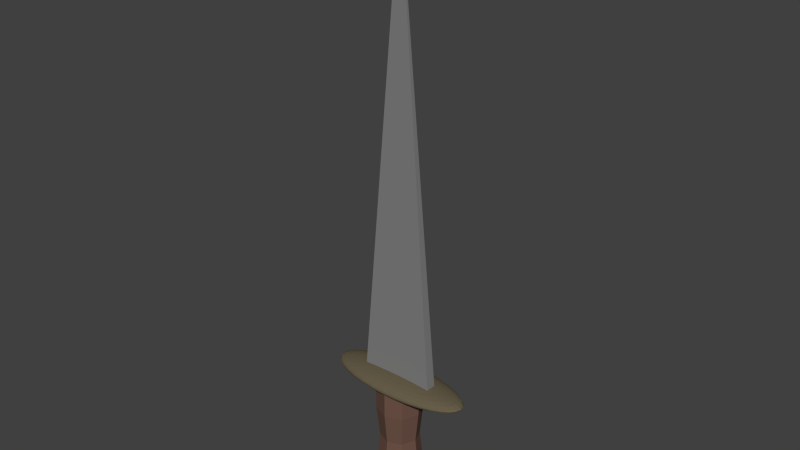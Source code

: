 # Source: sword.blend  (saved by Blender 2.71.0; exported with 4.5.12 LTS)
import bpy
from mathutils import Matrix  # noqa: F401  (used for matrix-valued properties, if any)

bpy.ops.wm.read_factory_settings(use_empty=True)
scene = bpy.context.scene
scene.name = 'Scene'

# ---- collections
col_collection_1 = bpy.data.collections.new('Collection 1'); scene.collection.children.link(col_collection_1)

# ---- materials (node trees are filled in below, after node groups)
mat_blade = bpy.data.materials.new('Blade')
mat_blade.alpha_threshold = 0.0
mat_blade.use_transparent_shadow = False
mat_blade.diffuse_color = (0.2266, 0.2266, 0.2266, 1.0)
mat_blade.roughness = 0.5
mat_blade.line_color = (0.0, 0.0, 0.0, 1.0)
mat_light_wood = bpy.data.materials.new('Light Wood')
mat_light_wood.alpha_threshold = 0.0
mat_light_wood.use_transparent_shadow = False
mat_light_wood.diffuse_color = (0.1376, 0.1131, 0.06904, 1.0)
mat_light_wood.roughness = 0.5
mat_light_wood.line_color = (0.0, 0.0, 0.0, 1.0)
mat_dark_wood = bpy.data.materials.new('Dark Wood')
mat_dark_wood.alpha_threshold = 0.0
mat_dark_wood.use_transparent_shadow = False
mat_dark_wood.diffuse_color = (0.1574, 0.08706, 0.06449, 1.0)
mat_dark_wood.roughness = 0.5
mat_dark_wood.line_color = (0.0, 0.0, 0.0, 1.0)

# ---- material node trees

# ---- world
world_world = bpy.data.worlds.new('World'); scene.world = world_world
world_world.color = (0.05088, 0.05088, 0.05088)
world_world.use_sun_shadow = False
world_world.sun_shadow_jitter_overblur = 0.0
world_world.cycles.sampling_method = 'MANUAL'
world_world.cycles.sample_map_resolution = 256

# ---- meshes
me_cylinder = bpy.data.meshes.new('Cylinder')
me_cylinder.from_pydata([(-4.59e-09, 0.8768, -2.053), (-4.59e-09, 0.8768, 2.903), (0.62, 0.62, -2.053), (0.62, 0.62, 2.903), (0.8768, -3.814e-08, -2.053), (0.8768, -3.814e-08, 2.903), (0.62, -0.62, -2.053), (0.62, -0.62, 2.903), (-8.124e-08, -0.8768, -2.053), (-8.124e-08, -0.8768, 2.903), (-0.62, -0.62, -2.053), (-0.62, -0.62, 2.903), (-0.8768, 1.064e-08, -2.053), (-0.8768, 1.064e-08, 2.903), (-0.62, 0.62, -2.053), (-0.62, 0.62, 2.903), (-9.566e-09, 0.7432, 0.4249), (0.5255, 0.5255, 0.4249), (0.7432, -3.23e-08, 0.4249), (0.5255, -0.5255, 0.4249), (-7.454e-08, -0.7432, 0.4249), (-0.5255, -0.5255, 0.4249), (-0.7432, 9.046e-09, 0.4249), (-0.5255, 0.5255, 0.4249), (-4.59e-09, 0.8768, 1.664), (0.62, 0.62, 1.664), (0.8768, -3.814e-08, 1.664), (0.62, -0.62, 1.664), (-8.124e-08, -0.8768, 1.664), (-0.62, -0.62, 1.664), (-0.8768, 1.064e-08, 1.664), (-0.62, 0.62, 1.664), (0.62, 0.62, -0.8373), (0.8768, -3.814e-08, -0.8373), (0.62, -0.62, -0.8373), (-8.124e-08, -0.8768, -0.8373), (-0.62, -0.62, -0.8373), (-0.8768, 1.064e-08, -0.8373), (-0.62, 0.62, -0.8373), (-4.59e-09, 0.8768, -0.8373), (1.643, -0.5879, 2.987), (1.397, -0.5, 3.041), (1.098, -0.3928, 3.085), (0.7562, -0.2706, 3.118), (0.3855, -0.1379, 3.139), (0.3029, -0.1622, 3.139), (0.5941, -0.3182, 3.118), (0.8625, -0.4619, 3.085), (1.098, -0.5879, 3.041), (1.291, -0.6913, 2.987), (1.434, -0.7682, 2.926), (1.523, -0.8155, 2.859), (1.553, -0.8315, 2.789), (1.523, -0.8155, 2.72), (1.434, -0.7682, 2.653), (1.291, -0.6913, 2.591), (1.098, -0.5879, 2.537), (0.8625, -0.4619, 2.493), (0.5941, -0.3182, 2.46), (0.3029, -0.1622, 2.44), (0.2086, -0.1802, 2.44), (0.4092, -0.3536, 2.46), (0.5941, -0.5133, 2.493), (0.7562, -0.6533, 2.537), (0.8892, -0.7682, 2.591), (0.988, -0.8536, 2.653), (1.049, -0.9061, 2.72), (1.069, -0.9239, 2.789), (1.049, -0.9061, 2.859), (0.988, -0.8536, 2.926), (0.8892, -0.7682, 2.987), (0.7562, -0.6533, 3.041), (0.5941, -0.5133, 3.085), (0.4092, -0.3536, 3.118), (0.2086, -0.1802, 3.139), (2.628e-07, -3.01e-07, 3.145), (0.1064, -0.1913, 3.139), (0.2086, -0.3753, 3.118), (0.3029, -0.5449, 3.085), (0.3855, -0.6935, 3.041), (0.4533, -0.8155, 2.987), (0.5037, -0.9061, 2.926), (0.5347, -0.9619, 2.859), (0.5452, -0.9808, 2.789), (0.5347, -0.9619, 2.72), (0.5037, -0.9061, 2.653), (0.4533, -0.8155, 2.591), (0.3855, -0.6935, 2.537), (0.3029, -0.5449, 2.493), (0.2086, -0.3753, 2.46), (0.1064, -0.1913, 2.44), (-5.664e-08, -0.1951, 2.44), (1.203e-07, -0.3827, 2.46), (9.951e-08, -0.5556, 2.493), (3.077e-07, -0.7071, 2.537), (4.326e-07, -0.8315, 2.591), (-6.705e-08, -0.9239, 2.653), (5.576e-07, -0.9808, 2.72), (4.326e-07, -1.0, 2.789), (5.576e-07, -0.9808, 2.859), (-6.705e-08, -0.9239, 2.926), (4.326e-07, -0.8315, 2.987), (3.077e-07, -0.7071, 3.041), (3.705e-08, -0.5556, 3.085), (3.705e-08, -0.3827, 3.118), (-4.623e-08, -0.1951, 3.139), (-0.1064, -0.1913, 3.139), (-0.2086, -0.3753, 3.118), (-0.3029, -0.5449, 3.085), (-0.3855, -0.6935, 3.041), (-0.4533, -0.8155, 2.987), (-0.5037, -0.9061, 2.926), (-0.5347, -0.9619, 2.859), (-0.5452, -0.9808, 2.789), (-0.5347, -0.9619, 2.72), (-0.5037, -0.9061, 2.653), (-0.4533, -0.8155, 2.591), (-0.3855, -0.6935, 2.537), (-0.3029, -0.5449, 2.493), (-0.2086, -0.3753, 2.46), (-0.1064, -0.1913, 2.44), (-0.2086, -0.1802, 2.44), (-0.4092, -0.3536, 2.46), (-0.5941, -0.5133, 2.493), (-0.7562, -0.6533, 2.537), (-0.8892, -0.7682, 2.591), (-0.988, -0.8536, 2.653), (-1.049, -0.9061, 2.72), (-1.069, -0.9239, 2.789), (-1.049, -0.9061, 2.859), (-0.988, -0.8536, 2.926), (-0.8892, -0.7682, 2.987), (-0.7562, -0.6533, 3.041), (-0.5941, -0.5133, 3.085), (-0.4092, -0.3536, 3.118), (-0.2086, -0.1802, 3.139), (-0.3029, -0.1622, 3.139), (-0.5941, -0.3182, 3.118), (-0.8625, -0.4619, 3.085), (-1.098, -0.5879, 3.041), (-1.291, -0.6913, 2.987), (-1.434, -0.7682, 2.926), (-1.523, -0.8155, 2.859), (-1.553, -0.8315, 2.789), (-1.523, -0.8155, 2.72), (-1.434, -0.7682, 2.653), (-1.291, -0.6913, 2.591), (-1.098, -0.5879, 2.537), (-0.8625, -0.4619, 2.493), (-0.5941, -0.3182, 2.46), (-0.3029, -0.1622, 2.44), (-0.3855, -0.1379, 2.44), (-0.7562, -0.2706, 2.46), (-1.098, -0.3928, 2.493), (-1.397, -0.5, 2.537), (-1.643, -0.5879, 2.591), (-1.826, -0.6533, 2.653), (-1.938, -0.6935, 2.72), (-1.976, -0.7071, 2.789), (-1.938, -0.6935, 2.859), (2.532, -0.1802, 2.926), (2.688, -0.1913, 2.859), (-1.826, -0.6533, 2.926), (-1.643, -0.5879, 2.987), (-1.397, -0.5, 3.041), (-1.098, -0.3928, 3.085), (-0.7562, -0.2706, 3.118), (-0.3855, -0.1379, 3.139), (-0.4533, -0.1084, 3.139), (-0.8892, -0.2126, 3.118), (-1.291, -0.3087, 3.085), (-1.643, -0.3928, 3.041), (-1.932, -0.4619, 2.987), (-2.147, -0.5133, 2.926), (-2.279, -0.5449, 2.859), (2.741, -0.1951, 2.789), (2.688, -0.1913, 2.72), (-2.324, -0.5556, 2.789), (-2.279, -0.5449, 2.72), (-2.147, -0.5133, 2.653), (-1.932, -0.4619, 2.591), (-1.643, -0.3928, 2.537), (-1.291, -0.3087, 2.493), (-0.8892, -0.2126, 2.46), (-0.4533, -0.1084, 2.44), (-0.5037, -0.07466, 2.44), (-0.988, -0.1464, 2.46), (-1.434, -0.2126, 2.493), (-1.826, -0.2706, 2.537), (-2.147, -0.3182, 2.591), (2.532, -0.1802, 2.653), (2.279, -0.1622, 2.591), (-2.385, -0.3536, 2.653), (-2.532, -0.3753, 2.72), (-2.582, -0.3827, 2.789), (-2.532, -0.3753, 2.859), (-2.385, -0.3536, 2.926), (-2.147, -0.3182, 2.987), (-1.826, -0.2706, 3.041), (-1.434, -0.2126, 3.085), (-0.988, -0.1464, 3.118), (-0.5037, -0.07466, 3.139), (-0.5347, -0.03806, 3.139), (-1.049, -0.07466, 3.118), (-1.523, -0.1084, 3.085), (1.938, -0.1379, 2.537), (1.523, -0.1084, 2.493), (-1.938, -0.1379, 3.041), (-2.279, -0.1622, 2.987), (-2.532, -0.1802, 2.926), (-2.688, -0.1913, 2.859), (-2.741, -0.1951, 2.789), (-2.688, -0.1913, 2.72), (-2.532, -0.1802, 2.653), (-2.279, -0.1622, 2.591), (-1.938, -0.1379, 2.537), (-1.523, -0.1084, 2.493), (-1.049, -0.07466, 2.46), (-0.5347, -0.03806, 2.44), (-0.5452, 3.964e-09, 2.44), (1.049, -0.07466, 2.46), (0.5347, -0.03806, 2.44), (-1.069, 3.964e-09, 2.46), (-1.553, -1.094e-08, 2.493), (-1.976, -2.584e-08, 2.537), (-2.324, -8.544e-08, 2.591), (-2.582, 6.357e-08, 2.653), (-2.741, -8.544e-08, 2.72), (-2.794, -1.003e-07, 2.789), (-2.741, -8.544e-08, 2.859), (-2.582, 6.357e-08, 2.926), (-2.324, -8.544e-08, 2.987), (-1.976, -2.584e-08, 3.041), (-1.553, 2.632e-08, 3.085), (-1.069, 4.122e-08, 3.118), (-0.5452, -7.212e-09, 3.139), (-0.5347, 0.03806, 3.139), (-1.049, 0.07466, 3.118), (-1.523, 0.1084, 3.085), (-1.938, 0.1379, 3.041), (-2.279, 0.1622, 2.987), (-2.532, 0.1802, 2.926), (-2.688, 0.1913, 2.859), (-2.741, 0.1951, 2.789), (-2.688, 0.1913, 2.72), (-2.532, 0.1802, 2.653), (-2.279, 0.1622, 2.591), (-1.938, 0.1379, 2.537), (-1.523, 0.1084, 2.493), (-1.049, 0.07466, 2.46), (0.5347, -0.03806, 3.139), (1.049, -0.07466, 3.118), (-0.5347, 0.03806, 2.44), (-0.5037, 0.07466, 2.44), (-0.988, 0.1464, 2.46), (-1.434, 0.2126, 2.493), (-1.826, 0.2706, 2.537), (-2.147, 0.3182, 2.591), (-2.385, 0.3536, 2.653), (-2.532, 0.3753, 2.72), (-2.582, 0.3827, 2.789), (-2.532, 0.3753, 2.859), (-2.385, 0.3536, 2.926), (-2.147, 0.3182, 2.987), (-1.826, 0.2706, 3.041), (1.523, -0.1084, 3.085), (1.938, -0.1379, 3.041), (-1.434, 0.2126, 3.085), (-0.988, 0.1464, 3.118), (-0.5037, 0.07466, 3.139), (-0.4533, 0.1084, 3.139), (-0.8892, 0.2126, 3.118), (-1.291, 0.3087, 3.085), (-1.643, 0.3928, 3.041), (-1.932, 0.4619, 2.987), (-2.147, 0.5133, 2.926), (-2.279, 0.5449, 2.859), (-2.324, 0.5556, 2.789), (-2.279, 0.5449, 2.72), (-2.147, 0.5133, 2.653), (2.279, -0.1622, 2.987), (2.147, -0.3182, 2.987), (-1.932, 0.4619, 2.591), (-1.643, 0.3928, 2.537), (-1.291, 0.3087, 2.493), (-0.8892, 0.2126, 2.46), (-0.4533, 0.1084, 2.44), (-0.3855, 0.1379, 2.44), (-0.7562, 0.2706, 2.46), (-1.098, 0.3928, 2.493), (-1.397, 0.5, 2.537), (-1.643, 0.5879, 2.591), (-1.826, 0.6533, 2.653), (-1.938, 0.6935, 2.72), (-1.976, 0.7071, 2.789), (1.826, -0.2706, 3.041), (1.434, -0.2126, 3.085), (-1.938, 0.6935, 2.859), (-1.826, 0.6533, 2.926), (-1.643, 0.5879, 2.987), (-1.397, 0.5, 3.041), (-1.098, 0.3928, 3.085), (-0.7562, 0.2706, 3.118), (-0.3855, 0.1379, 3.139), (-0.3029, 0.1622, 3.139), (-0.5941, 0.3182, 3.118), (-0.8625, 0.4619, 3.085), (-1.098, 0.5879, 3.041), (-1.291, 0.6913, 2.987), (-1.434, 0.7682, 2.926), (0.988, -0.1464, 3.118), (0.5037, -0.07466, 3.139), (-1.523, 0.8155, 2.859), (-1.553, 0.8315, 2.789), (-1.523, 0.8155, 2.72), (-1.434, 0.7682, 2.653), (-1.291, 0.6913, 2.591), (-1.098, 0.5879, 2.537), (-0.8625, 0.4619, 2.493), (-0.5941, 0.3182, 2.46), (-0.3029, 0.1622, 2.44), (-8.565e-08, 0.0, 2.433), (-0.2086, 0.1802, 2.44), (-0.4092, 0.3536, 2.46), (-0.5941, 0.5133, 2.493), (-0.7562, 0.6533, 2.537), (-0.8892, 0.7682, 2.591), (-0.988, 0.8536, 2.653), (-1.049, 0.9061, 2.72), (-1.069, 0.9239, 2.789), (-1.049, 0.9061, 2.859), (-0.988, 0.8536, 2.926), (-0.8892, 0.7682, 2.987), (-0.7562, 0.6533, 3.041), (-0.5941, 0.5133, 3.085), (-0.4092, 0.3536, 3.118), (-0.2086, 0.1802, 3.139), (-0.1064, 0.1913, 3.139), (-0.2086, 0.3753, 3.118), (0.5037, -0.07466, 2.44), (0.988, -0.1464, 2.46), (-0.3029, 0.5449, 3.085), (-0.3855, 0.6935, 3.041), (-0.4533, 0.8155, 2.987), (-0.5037, 0.9061, 2.926), (-0.5347, 0.9619, 2.859), (-0.5452, 0.9808, 2.789), (-0.5347, 0.9619, 2.72), (-0.5037, 0.9061, 2.653), (-0.4533, 0.8155, 2.591), (-0.3855, 0.6935, 2.537), (-0.3029, 0.5449, 2.493), (-0.2086, 0.3753, 2.46), (-0.1064, 0.1913, 2.44), (-3.582e-08, 0.1951, 2.44), (1.434, -0.2126, 2.493), (-2.541e-08, 0.3827, 2.46), (-1.295e-07, 0.5556, 2.493), (-6.705e-08, 0.7071, 2.537), (-1.087e-07, 0.8315, 2.591), (1.828e-07, 0.9239, 2.653), (-2.753e-07, 0.9808, 2.72), (-2.336e-07, 1.0, 2.789), (-2.753e-07, 0.9808, 2.859), (5.787e-08, 0.9239, 2.926), (-1.087e-07, 0.8315, 2.987), (-6.705e-08, 0.7071, 3.041), (-4.623e-08, 0.5556, 3.085), (-6.705e-08, 0.3827, 3.118), (-8.787e-08, 0.1951, 3.139), (1.826, -0.2706, 2.537), (2.147, -0.3182, 2.591), (0.1064, 0.1913, 3.139), (0.2086, 0.3753, 3.118), (0.3029, 0.5449, 3.085), (0.3855, 0.6935, 3.041), (0.4533, 0.8155, 2.987), (0.5037, 0.9061, 2.926), (0.5347, 0.9619, 2.859), (0.5452, 0.9808, 2.789), (0.5347, 0.9619, 2.72), (0.5037, 0.9061, 2.653), (0.4533, 0.8155, 2.591), (0.3855, 0.6935, 2.537), (0.3029, 0.5449, 2.493), (0.2086, 0.3753, 2.46), (2.385, -0.3536, 2.653), (2.532, -0.3753, 2.72), (0.1064, 0.1913, 2.44), (0.2086, 0.1802, 2.44), (0.4092, 0.3536, 2.46), (0.5941, 0.5133, 2.493), (0.7562, 0.6533, 2.537), (0.8892, 0.7682, 2.591), (0.988, 0.8536, 2.653), (1.049, 0.9061, 2.72), (1.069, 0.9239, 2.789), (1.049, 0.9061, 2.859), (0.988, 0.8536, 2.926), (0.8892, 0.7682, 2.987), (0.7562, 0.6533, 3.041), (2.582, -0.3827, 2.789), (2.532, -0.3753, 2.859), (0.5941, 0.5133, 3.085), (0.4092, 0.3536, 3.118), (0.2086, 0.1802, 3.139), (0.3029, 0.1622, 3.139), (0.5941, 0.3182, 3.118), (0.8625, 0.4619, 3.085), (1.098, 0.5879, 3.041), (1.291, 0.6913, 2.987), (1.434, 0.7682, 2.926), (1.523, 0.8155, 2.859), (1.553, 0.8315, 2.789), (1.523, 0.8155, 2.72), (1.434, 0.7682, 2.653), (2.385, -0.3536, 2.926), (2.147, -0.5133, 2.926), (1.291, 0.6913, 2.591), (1.098, 0.5879, 2.537), (0.8625, 0.4619, 2.493), (0.5941, 0.3182, 2.46), (0.3029, 0.1622, 2.44), (0.3855, 0.1379, 2.44), (0.7562, 0.2706, 2.46), (1.098, 0.3928, 2.493), (1.397, 0.5, 2.537), (1.643, 0.5879, 2.591), (1.826, 0.6533, 2.653), (1.938, 0.6935, 2.72), (1.976, 0.7071, 2.789), (2.279, -0.5449, 2.859), (2.324, -0.5556, 2.789), (1.938, 0.6935, 2.859), (1.826, 0.6533, 2.926), (1.643, 0.5879, 2.987), (1.397, 0.5, 3.041), (1.098, 0.3928, 3.085), (0.7562, 0.2706, 3.118), (0.3855, 0.1379, 3.139), (0.4533, 0.1084, 3.139), (0.8892, 0.2126, 3.118), (1.291, 0.3087, 3.085), (1.643, 0.3928, 3.041), (1.932, 0.4619, 2.987), (2.147, 0.5133, 2.926), (2.279, -0.5449, 2.72), (2.147, -0.5133, 2.653), (2.279, 0.5449, 2.859), (2.324, 0.5556, 2.789), (2.279, 0.5449, 2.72), (2.147, 0.5133, 2.653), (1.932, 0.4619, 2.591), (1.643, 0.3928, 2.537), (1.291, 0.3087, 2.493), (0.8892, 0.2126, 2.46), (0.4533, 0.1084, 2.44), (0.5037, 0.07466, 2.44), (0.988, 0.1464, 2.46), (1.434, 0.2126, 2.493), (1.826, 0.2706, 2.537), (1.932, -0.4619, 2.591), (1.643, -0.3928, 2.537), (2.147, 0.3182, 2.591), (2.385, 0.3536, 2.653), (2.532, 0.3753, 2.72), (2.582, 0.3827, 2.789), (2.532, 0.3753, 2.859), (2.385, 0.3536, 2.926), (2.147, 0.3182, 2.987), (1.826, 0.2706, 3.041), (1.434, 0.2126, 3.085), (0.988, 0.1464, 3.118), (0.5037, 0.07466, 3.139), (0.5347, 0.03806, 3.139), (1.049, 0.07466, 3.118), (1.291, -0.3087, 2.493), (1.523, 0.1084, 3.085), (1.938, 0.1379, 3.041), (2.279, 0.1622, 2.987), (2.532, 0.1802, 2.926), (2.688, 0.1913, 2.859), (2.741, 0.1951, 2.789), (2.688, 0.1913, 2.72), (2.532, 0.1802, 2.653), (2.279, 0.1622, 2.591), (1.938, 0.1379, 2.537), (1.523, 0.1084, 2.493), (1.049, 0.07466, 2.46), (0.5347, 0.03806, 2.44), (0.5452, 0.0, 2.44), (0.8892, -0.2126, 2.46), (0.4533, -0.1084, 2.44), (1.069, 0.0, 2.46), (1.553, 0.0, 2.493), (1.976, 0.0, 2.537), (2.324, 0.0, 2.591), (2.582, 0.0, 2.653), (2.741, 0.0, 2.72), (2.794, 0.0, 2.789), (2.741, 0.0, 2.859), (2.582, 0.0, 2.926), (2.324, 0.0, 2.987), (1.976, 0.0, 3.041), (1.553, 0.0, 3.085), (1.069, 0.0, 3.118), (0.5452, 0.0, 3.139), (0.4533, -0.1084, 3.139), (0.8892, -0.2126, 3.118), (1.291, -0.3087, 3.085), (1.643, -0.3928, 3.041), (1.932, -0.4619, 2.987), (0.3855, -0.1379, 2.44), (0.7562, -0.2706, 2.46), (1.098, -0.3928, 2.493), (1.397, -0.5, 2.537), (1.643, -0.5879, 2.591), (1.826, -0.6533, 2.653), (1.938, -0.6935, 2.72), (1.976, -0.7071, 2.789), (1.938, -0.6935, 2.859), (1.826, -0.6533, 2.926), (-1.434, -0.1968, 3.065), (-1.434, 0.1968, 3.065), (1.434, 0.1968, 3.065), (1.434, -0.1968, 3.065), (-0.002976, -0.004069, 20.37), (-0.002976, 0.004069, 20.37), (0.002976, 0.004069, 20.37), (0.002976, -0.004069, 20.37)], [], [(24, 1, 3, 25), (25, 3, 5, 26), (26, 5, 7, 27), (27, 7, 9, 28), (28, 9, 11, 29), (29, 11, 13, 30), (3, 1, 15, 13, 11, 9, 7, 5), (31, 15, 1, 24), (30, 13, 15, 31), (0, 2, 4, 6, 8, 10, 12, 14), (39, 16, 17, 32), (32, 17, 18, 33), (33, 18, 19, 34), (34, 19, 20, 35), (35, 20, 21, 36), (36, 21, 22, 37), (38, 23, 16, 39), (37, 22, 23, 38), (16, 24, 25, 17), (17, 25, 26, 18), (18, 26, 27, 19), (19, 27, 28, 20), (20, 28, 29, 21), (21, 29, 30, 22), (23, 31, 24, 16), (22, 30, 31, 23), (0, 39, 32, 2), (2, 32, 33, 4), (4, 33, 34, 6), (6, 34, 35, 8), (8, 35, 36, 10), (10, 36, 37, 12), (14, 38, 39, 0), (12, 37, 38, 14), (266, 265, 504, 503), (295, 296, 265, 266), (190, 176, 498, 497), (310, 311, 250, 251), (281, 295, 266, 280), (386, 387, 176, 190), (416, 281, 280, 160), (371, 386, 190, 191), (431, 417, 416, 402), (508, 507, 311, 310), (511, 510, 295, 281), (446, 432, 401, 387), (220, 206, 494, 493), (461, 447, 386, 371), (491, 476, 355, 340), (221, 220, 493, 490), (476, 462, 370, 355), (447, 446, 387, 386), (432, 431, 402, 401), (462, 461, 371, 370), (509, 508, 310, 296), (492, 491, 340, 339), (521, 40, 511, 417), (514, 515, 462, 476), (516, 517, 447, 461), (321, 339, 221), (512, 513, 491, 492), (513, 514, 476, 491), (176, 175, 499, 498), (40, 41, 510, 511), (518, 519, 432, 446), (515, 516, 461, 462), (517, 518, 446, 447), (41, 42, 509, 510), (43, 44, 507, 508), (520, 521, 417, 431), (51, 50, 521, 520), (56, 55, 516, 515), (49, 48, 41, 40), (250, 75, 506), (46, 45, 44, 43), (47, 46, 43, 42), (321, 221, 490), (54, 53, 518, 517), (57, 56, 515, 514), (48, 47, 42, 41), (52, 51, 520, 519), (59, 58, 513, 512), (58, 57, 514, 513), (50, 49, 40, 521), (73, 74, 45, 46), (64, 65, 54, 55), (63, 64, 55, 56), (71, 72, 47, 48), (251, 250, 506, 505), (72, 73, 46, 47), (62, 63, 56, 57), (369, 75, 337), (69, 70, 49, 50), (60, 61, 58, 59), (65, 66, 53, 54), (68, 69, 50, 51), (67, 68, 51, 52), (66, 67, 52, 53), (89, 88, 62, 61), (82, 81, 69, 68), (85, 84, 66, 65), (321, 252, 219), (90, 89, 61, 60), (78, 77, 73, 72), (202, 75, 201), (83, 82, 68, 67), (86, 85, 65, 64), (84, 83, 67, 66), (87, 86, 64, 63), (79, 78, 72, 71), (80, 79, 71, 70), (77, 76, 74, 73), (103, 104, 77, 78), (95, 96, 85, 86), (98, 99, 82, 83), (93, 94, 87, 88), (168, 75, 167), (96, 97, 84, 85), (97, 98, 83, 84), (167, 75, 136), (99, 100, 81, 82), (100, 101, 80, 81), (94, 95, 86, 87), (104, 105, 76, 77), (92, 93, 88, 89), (91, 92, 89, 90), (101, 102, 79, 80), (120, 119, 92, 91), (118, 117, 94, 93), (108, 107, 104, 103), (321, 150, 121), (117, 116, 95, 94), (112, 111, 100, 99), (321, 91, 90), (113, 112, 99, 98), (119, 118, 93, 92), (109, 108, 103, 102), (116, 115, 96, 95), (114, 113, 98, 97), (111, 110, 101, 100), (110, 109, 102, 101), (129, 130, 111, 112), (124, 125, 116, 117), (128, 129, 112, 113), (160, 280, 502, 501), (126, 127, 114, 115), (134, 135, 106, 107), (321, 490, 489), (133, 134, 107, 108), (122, 123, 118, 119), (131, 132, 109, 110), (125, 126, 115, 116), (121, 122, 119, 120), (127, 128, 113, 114), (130, 131, 110, 111), (138, 137, 134, 133), (145, 144, 127, 126), (149, 148, 123, 122), (144, 143, 128, 127), (506, 75, 474), (147, 146, 125, 124), (137, 136, 135, 134), (321, 489, 457), (140, 139, 132, 131), (148, 147, 124, 123), (150, 149, 122, 121), (143, 142, 129, 128), (141, 140, 131, 130), (142, 141, 130, 129), (139, 138, 133, 132), (159, 162, 141, 142), (153, 154, 147, 148), (163, 164, 139, 140), (474, 75, 473), (162, 163, 140, 141), (154, 155, 146, 147), (473, 75, 440), (165, 166, 137, 138), (166, 167, 136, 137), (158, 159, 142, 143), (155, 156, 145, 146), (151, 152, 149, 150), (164, 165, 138, 139), (156, 157, 144, 145), (152, 153, 148, 149), (178, 177, 158, 157), (183, 182, 153, 152), (184, 183, 152, 151), (170, 169, 166, 165), (321, 457, 456), (180, 179, 156, 155), (179, 178, 157, 156), (440, 75, 439), (171, 170, 165, 164), (172, 171, 164, 163), (174, 173, 162, 159), (173, 172, 163, 162), (182, 181, 154, 153), (177, 174, 159, 158), (169, 168, 167, 166), (198, 199, 170, 171), (197, 198, 171, 172), (196, 197, 172, 173), (200, 201, 168, 169), (439, 75, 406), (195, 196, 173, 174), (185, 186, 183, 184), (321, 456, 423), (199, 200, 169, 170), (194, 195, 174, 177), (186, 187, 182, 183), (193, 194, 177, 178), (187, 188, 181, 182), (192, 193, 178, 179), (209, 208, 197, 196), (218, 217, 186, 185), (204, 203, 200, 199), (217, 216, 187, 186), (321, 423, 422), (208, 207, 198, 197), (214, 213, 192, 189), (321, 422, 389), (215, 214, 189, 188), (210, 209, 196, 195), (212, 211, 194, 193), (203, 202, 201, 200), (207, 204, 199, 198), (216, 215, 188, 187), (211, 210, 195, 194), (229, 230, 209, 210), (226, 227, 212, 213), (228, 229, 210, 211), (232, 233, 204, 207), (405, 75, 372), (234, 235, 202, 203), (406, 75, 405), (227, 228, 211, 212), (231, 232, 207, 208), (224, 225, 214, 215), (233, 234, 203, 204), (223, 224, 215, 216), (225, 226, 213, 214), (219, 222, 217, 218), (240, 239, 232, 231), (238, 237, 234, 233), (249, 248, 223, 222), (242, 241, 230, 229), (321, 389, 388), (239, 238, 233, 232), (321, 388, 354), (246, 245, 226, 225), (244, 243, 228, 227), (245, 244, 227, 226), (252, 249, 222, 219), (248, 247, 224, 223), (241, 240, 231, 230), (243, 242, 229, 228), (247, 246, 225, 224), (263, 264, 239, 240), (255, 256, 247, 248), (258, 259, 244, 245), (372, 75, 369), (256, 257, 246, 247), (253, 254, 249, 252), (321, 354, 353), (260, 261, 242, 243), (268, 269, 236, 237), (267, 268, 237, 238), (259, 260, 243, 244), (257, 258, 245, 246), (254, 255, 248, 249), (262, 263, 240, 241), (273, 272, 267, 264), (271, 270, 269, 268), (283, 282, 257, 256), (337, 75, 336), (286, 285, 254, 253), (279, 278, 259, 258), (321, 353, 322), (274, 273, 264, 263), (278, 277, 260, 259), (285, 284, 255, 254), (275, 274, 263, 262), (284, 283, 256, 255), (282, 279, 258, 257), (276, 275, 262, 261), (301, 302, 271, 272), (300, 301, 272, 273), (299, 300, 273, 274), (336, 75, 304), (291, 292, 279, 282), (321, 322, 320), (302, 303, 270, 271), (297, 298, 275, 276), (298, 299, 274, 275), (293, 294, 277, 278), (287, 288, 285, 286), (294, 297, 276, 277), (288, 289, 284, 285), (289, 290, 283, 284), (305, 304, 303, 302), (317, 316, 291, 290), (307, 306, 301, 300), (319, 318, 289, 288), (321, 320, 287), (314, 313, 294, 293), (312, 309, 298, 297), (304, 75, 303), (306, 305, 302, 301), (315, 314, 293, 292), (320, 319, 288, 287), (313, 312, 297, 294), (316, 315, 292, 291), (308, 307, 300, 299), (332, 333, 307, 308), (333, 334, 306, 307), (325, 326, 316, 317), (328, 329, 313, 314), (303, 75, 270), (323, 324, 318, 319), (321, 287, 286), (335, 336, 304, 305), (330, 331, 309, 312), (331, 332, 308, 309), (326, 327, 315, 316), (329, 330, 312, 313), (324, 325, 317, 318), (322, 323, 319, 320), (338, 337, 336, 335), (349, 348, 327, 326), (270, 75, 269), (352, 351, 324, 323), (351, 350, 325, 324), (321, 286, 253), (342, 341, 334, 333), (347, 346, 329, 328), (353, 352, 323, 322), (345, 344, 331, 330), (344, 343, 332, 331), (346, 345, 330, 329), (341, 338, 335, 334), (350, 349, 326, 325), (384, 383, 358, 357), (373, 372, 369, 368), (366, 367, 341, 342), (362, 363, 345, 346), (269, 75, 236), (361, 362, 346, 347), (375, 374, 367, 366), (321, 253, 252), (381, 380, 361, 360), (385, 384, 357, 356), (383, 382, 359, 358), (363, 364, 344, 345), (378, 377, 364, 363), (360, 361, 347, 348), (380, 379, 362, 361), (393, 394, 381, 382), (391, 392, 383, 384), (374, 373, 368, 367), (388, 385, 356, 354), (236, 75, 235), (382, 381, 360, 359), (395, 396, 379, 380), (321, 219, 218), (392, 393, 382, 383), (399, 400, 375, 376), (377, 376, 365, 364), (389, 390, 385, 388), (379, 378, 363, 362), (394, 395, 380, 381), (398, 399, 376, 377), (235, 75, 202), (397, 398, 377, 378), (421, 420, 391, 390), (321, 218, 185), (410, 409, 400, 399), (396, 397, 378, 379), (390, 391, 384, 385), (403, 404, 373, 374), (420, 419, 392, 391), (400, 403, 374, 375), (407, 406, 405, 404), (436, 437, 408, 409), (411, 410, 399, 398), (418, 415, 394, 393), (415, 414, 395, 394), (321, 185, 184), (409, 408, 403, 400), (426, 427, 418, 419), (201, 75, 168), (437, 438, 407, 408), (414, 413, 396, 395), (408, 407, 404, 403), (422, 421, 390, 389), (413, 412, 397, 396), (419, 418, 393, 392), (427, 428, 415, 418), (438, 439, 406, 407), (423, 424, 421, 422), (425, 426, 419, 420), (424, 425, 420, 421), (321, 184, 151), (433, 434, 411, 412), (321, 151, 150), (452, 451, 428, 427), (428, 429, 414, 415), (434, 435, 410, 411), (435, 436, 409, 410), (453, 452, 427, 426), (429, 430, 413, 414), (454, 453, 426, 425), (455, 454, 425, 424), (443, 442, 437, 436), (444, 443, 436, 435), (136, 75, 135), (449, 448, 433, 430), (468, 469, 444, 445), (135, 75, 106), (450, 449, 430, 429), (456, 455, 424, 423), (448, 445, 434, 433), (441, 440, 439, 438), (442, 441, 438, 437), (458, 459, 454, 455), (451, 450, 429, 428), (470, 471, 442, 443), (472, 473, 440, 441), (467, 468, 445, 448), (464, 465, 450, 451), (466, 467, 448, 449), (321, 121, 120), (465, 466, 449, 450), (484, 483, 465, 464), (106, 75, 105), (469, 470, 443, 444), (459, 460, 453, 454), (457, 458, 455, 456), (463, 464, 451, 452), (488, 487, 459, 458), (460, 463, 452, 453), (475, 474, 473, 472), (481, 480, 468, 467), (482, 481, 467, 466), (321, 120, 91), (479, 478, 470, 469), (480, 479, 469, 468), (105, 75, 76), (485, 484, 464, 463), (477, 475, 472, 471), (486, 485, 463, 460), (478, 477, 471, 470), (489, 488, 458, 457), (504, 505, 475, 477), (483, 482, 466, 465), (496, 497, 484, 485), (505, 506, 474, 475), (501, 502, 479, 480), (497, 498, 483, 484), (76, 75, 74), (500, 501, 480, 481), (321, 90, 60), (494, 495, 486, 487), (503, 504, 477, 478), (499, 500, 481, 482), (495, 496, 485, 486), (502, 503, 478, 479), (490, 493, 488, 489), (498, 499, 482, 483), (321, 60, 59), (74, 75, 45), (45, 75, 44), (321, 59, 512), (321, 512, 492), (44, 75, 507), (507, 75, 311), (321, 492, 339), (175, 161, 500, 499), (191, 190, 497, 496), (280, 266, 503, 502), (161, 160, 501, 500), (205, 191, 496, 495), (311, 75, 250), (206, 205, 495, 494), (265, 251, 505, 504), (370, 371, 191, 205), (417, 511, 281, 416), (510, 509, 296, 295), (519, 520, 431, 432), (42, 43, 508, 509), (53, 52, 519, 518), (55, 54, 517, 516), (70, 71, 48, 49), (61, 62, 57, 58), (81, 80, 70, 69), (88, 87, 63, 62), (102, 103, 78, 79), (107, 106, 105, 104), (115, 114, 97, 96), (123, 124, 117, 118), (132, 133, 108, 109), (146, 145, 126, 125), (157, 158, 143, 144), (181, 180, 155, 154), (188, 189, 180, 181), (189, 192, 179, 180), (213, 212, 193, 192), (230, 231, 208, 209), (222, 223, 216, 217), (237, 236, 235, 234), (261, 262, 241, 242), (264, 267, 238, 239), (277, 276, 261, 260), (272, 271, 268, 267), (292, 293, 278, 279), (290, 291, 282, 283), (309, 308, 299, 298), (318, 317, 290, 289), (327, 328, 314, 315), (334, 335, 305, 306), (343, 342, 333, 332), (348, 347, 328, 327), (364, 365, 343, 344), (354, 356, 352, 353), (357, 358, 350, 351), (376, 375, 366, 365), (404, 405, 372, 373), (367, 368, 338, 341), (412, 411, 398, 397), (368, 369, 337, 338), (430, 433, 412, 413), (365, 366, 342, 343), (445, 444, 435, 434), (359, 360, 348, 349), (471, 472, 441, 442), (356, 357, 351, 352), (487, 486, 460, 459), (358, 359, 349, 350), (493, 494, 487, 488), (296, 310, 251, 265), (339, 340, 220, 221), (387, 401, 175, 176), (402, 416, 160, 161), (401, 402, 161, 175), (355, 370, 205, 206), (340, 355, 206, 220), (526, 527, 523, 522), (527, 528, 524, 523), (528, 529, 525, 524), (529, 526, 522, 525), (522, 523, 524, 525), (529, 528, 527, 526)])
me_cylinder.polygons.foreach_set('material_index', [2, 2, 2, 2, 2, 2, 2, 2, 2, 2, 2, 2, 2, 2, 2, 2, 2, 2, 2, 2, 2, 2, 2, 2, 2, 2, 2, 2, 2, 2, 2, 2, 2, 2, 1, 1, 1, 1, 1, 1, 1, 1, 1, 1, 1, 1, 1, 1, 1, 1, 1, 1, 1, 1, 1, 1, 1, 1, 1, 1, 1, 1, 1, 1, 1, 1, 1, 1, 1, 1, 1, 1, 1, 1, 1, 1, 1, 1, 1, 1, 1, 1, 1, 1, 1, 1, 1, 1, 1, 1, 1, 1, 1, 1, 1, 1, 1, 1, 1, 1, 1, 1, 1, 1, 1, 1, 1, 1, 1, 1, 1, 1, 1, 1, 1, 1, 1, 1, 1, 1, 1, 1, 1, 1, 1, 1, 1, 1, 1, 1, 1, 1, 1, 1, 1, 1, 1, 1, 1, 1, 1, 1, 1, 1, 1, 1, 1, 1, 1, 1, 1, 1, 1, 1, 1, 1, 1, 1, 1, 1, 1, 1, 1, 1, 1, 1, 1, 1, 1, 1, 1, 1, 1, 1, 1, 1, 1, 1, 1, 1, 1, 1, 1, 1, 1, 1, 1, 1, 1, 1, 1, 1, 1, 1, 1, 1, 1, 1, 1, 1, 1, 1, 1, 1, 1, 1, 1, 1, 1, 1, 1, 1, 1, 1, 1, 1, 1, 1, 1, 1, 1, 1, 1, 1, 1, 1, 1, 1, 1, 1, 1, 1, 1, 1, 1, 1, 1, 1, 1, 1, 1, 1, 1, 1, 1, 1, 1, 1, 1, 1, 1, 1, 1, 1, 1, 1, 1, 1, 1, 1, 1, 1, 1, 1, 1, 1, 1, 1, 1, 1, 1, 1, 1, 1, 1, 1, 1, 1, 1, 1, 1, 1, 1, 1, 1, 1, 1, 1, 1, 1, 1, 1, 1, 1, 1, 1, 1, 1, 1, 1, 1, 1, 1, 1, 1, 1, 1, 1, 1, 1, 1, 1, 1, 1, 1, 1, 1, 1, 1, 1, 1, 1, 1, 1, 1, 1, 1, 1, 1, 1, 1, 1, 1, 1, 1, 1, 1, 1, 1, 1, 1, 1, 1, 1, 1, 1, 1, 1, 1, 1, 1, 1, 1, 1, 1, 1, 1, 1, 1, 1, 1, 1, 1, 1, 1, 1, 1, 1, 1, 1, 1, 1, 1, 1, 1, 1, 1, 1, 1, 1, 1, 1, 1, 1, 1, 1, 1, 1, 1, 1, 1, 1, 1, 1, 1, 1, 1, 1, 1, 1, 1, 1, 1, 1, 1, 1, 1, 1, 1, 1, 1, 1, 1, 1, 1, 1, 1, 1, 1, 1, 1, 1, 1, 1, 1, 1, 1, 1, 1, 1, 1, 1, 1, 1, 1, 1, 1, 1, 1, 1, 1, 1, 1, 1, 1, 1, 1, 1, 1, 1, 1, 1, 1, 1, 1, 1, 1, 1, 1, 1, 1, 1, 1, 1, 1, 1, 1, 1, 1, 1, 1, 1, 1, 1, 1, 1, 1, 1, 1, 1, 1, 1, 1, 1, 1, 1, 1, 1, 1, 1, 1, 1, 1, 1, 1, 1, 1, 1, 1, 1, 1, 1, 1, 1, 1, 1, 1, 1, 1, 1, 1, 1, 1, 1, 1, 1, 1, 1, 1, 1, 1, 1, 1, 1, 1, 1, 1, 1, 1, 1, 1, 1, 1, 1, 1, 1, 1, 1, 1, 1, 1, 1, 1, 1, 1, 1, 0, 0, 0, 0, 0, 0])
me_cylinder.materials.append(mat_blade)
me_cylinder.materials.append(mat_light_wood)
me_cylinder.materials.append(mat_dark_wood)
me_cylinder.use_remesh_preserve_volume = False
me_cylinder.use_remesh_preserve_attributes = False
me_cylinder.use_mirror_vertex_groups = False
me_cylinder.update()

# ---- objects
ob_cylinder = bpy.data.objects.new('Cylinder', me_cylinder)

# ---- transforms, parenting, visibility, modifiers, constraints
ob_cylinder.location = (0.0, 0.0, 0.0)
ob_cylinder.lineart.crease_threshold = 0.0

# ---- collection membership
col_collection_1.objects.link(ob_cylinder)

# ---- scene / render settings (as saved in the file)
scene.frame_start = 1; scene.frame_end = 250; scene.frame_set(1)
scene.render.engine = 'BLENDER_EEVEE_NEXT'
scene.render.resolution_percentage = 50
scene.render.dither_intensity = 0.0
scene.cycles.use_denoising = False
scene.cycles.samples = 10
scene.cycles.sampling_pattern = 'TABULATED_SOBOL'
scene.cycles.light_sampling_threshold = 0.0
scene.cycles.use_adaptive_sampling = False
scene.cycles.use_light_tree = False
scene.cycles.blur_glossy = 0.0
scene.cycles.volume_bounces = 1
scene.cycles.pixel_filter_type = 'GAUSSIAN'
scene.cycles.sample_clamp_indirect = 0.0
scene.view_settings.view_transform = 'Standard'
bpy.context.view_layer.update()

# ---- added for rendering (the .blend has no active camera and no usable light): camera, sun
cam_auto = bpy.data.cameras.new('AutoCamera')
cam_auto.lens = 50.0
cam_auto.sensor_width = 36.0
cam_auto.clip_end = 1000.0
ob_auto_camera = bpy.data.objects.new('AutoCamera', cam_auto)
scene.collection.objects.link(ob_auto_camera)
ob_auto_camera.location = (21.4592, -25.7511, 26.325)
ob_auto_camera.rotation_euler = (1.09748, -7.21219e-08, 0.694738)
scene.camera = ob_auto_camera
light_auto_sun = bpy.data.lights.new('AutoSun', 'SUN')
light_auto_sun.energy = 3.0
light_auto_sun.angle = 0.0523599
ob_auto_sun = bpy.data.objects.new('AutoSun', light_auto_sun)
scene.collection.objects.link(ob_auto_sun)
ob_auto_sun.rotation_euler = (0.872665, 0.174533, 0.523599)
bpy.context.view_layer.update()
